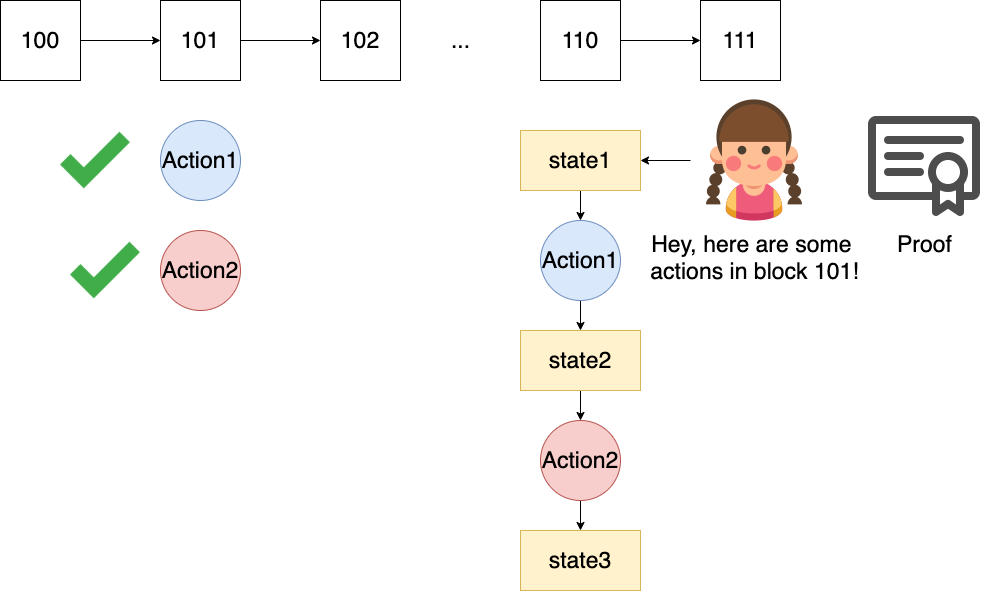

The diagram above was exported from draw.io. Its source (the exported page's mxGraphModel, read from the mxfile embedded in the PNG):
<mxGraphModel dx="1426" dy="737" grid="1" gridSize="10" guides="1" tooltips="1" connect="1" arrows="1" fold="1" page="1" pageScale="1" pageWidth="850" pageHeight="1100" math="0" shadow="0">
  <root>
    <mxCell id="0" />
    <mxCell id="1" parent="0" />
    <mxCell id="C3VXHWBAiCOrEx17Er8M-4" value="" style="edgeStyle=orthogonalEdgeStyle;rounded=0;orthogonalLoop=1;jettySize=auto;html=1;fontSize=23;" edge="1" parent="1" source="C3VXHWBAiCOrEx17Er8M-1" target="C3VXHWBAiCOrEx17Er8M-3">
      <mxGeometry relative="1" as="geometry" />
    </mxCell>
    <mxCell id="C3VXHWBAiCOrEx17Er8M-1" value="100" style="whiteSpace=wrap;html=1;aspect=fixed;fontSize=23;" vertex="1" parent="1">
      <mxGeometry x="70" y="110" width="80" height="80" as="geometry" />
    </mxCell>
    <mxCell id="C3VXHWBAiCOrEx17Er8M-8" value="" style="edgeStyle=orthogonalEdgeStyle;rounded=0;orthogonalLoop=1;jettySize=auto;html=1;fontSize=23;" edge="1" parent="1" source="C3VXHWBAiCOrEx17Er8M-3" target="C3VXHWBAiCOrEx17Er8M-7">
      <mxGeometry relative="1" as="geometry" />
    </mxCell>
    <mxCell id="C3VXHWBAiCOrEx17Er8M-3" value="101" style="whiteSpace=wrap;html=1;aspect=fixed;fontSize=23;" vertex="1" parent="1">
      <mxGeometry x="230" y="110" width="80" height="80" as="geometry" />
    </mxCell>
    <mxCell id="C3VXHWBAiCOrEx17Er8M-7" value="102" style="whiteSpace=wrap;html=1;aspect=fixed;fontSize=23;" vertex="1" parent="1">
      <mxGeometry x="390" y="110" width="80" height="80" as="geometry" />
    </mxCell>
    <mxCell id="C3VXHWBAiCOrEx17Er8M-9" value="..." style="text;html=1;align=center;verticalAlign=middle;resizable=0;points=[];autosize=1;fontSize=23;" vertex="1" parent="1">
      <mxGeometry x="515" y="135" width="30" height="30" as="geometry" />
    </mxCell>
    <mxCell id="C3VXHWBAiCOrEx17Er8M-13" value="" style="edgeStyle=orthogonalEdgeStyle;rounded=0;orthogonalLoop=1;jettySize=auto;html=1;fontSize=23;" edge="1" parent="1" source="C3VXHWBAiCOrEx17Er8M-10" target="C3VXHWBAiCOrEx17Er8M-12">
      <mxGeometry relative="1" as="geometry" />
    </mxCell>
    <mxCell id="C3VXHWBAiCOrEx17Er8M-10" value="110" style="whiteSpace=wrap;html=1;aspect=fixed;fontSize=23;" vertex="1" parent="1">
      <mxGeometry x="610" y="110" width="80" height="80" as="geometry" />
    </mxCell>
    <mxCell id="C3VXHWBAiCOrEx17Er8M-12" value="111" style="whiteSpace=wrap;html=1;aspect=fixed;fontSize=23;" vertex="1" parent="1">
      <mxGeometry x="770" y="110" width="80" height="80" as="geometry" />
    </mxCell>
    <mxCell id="C3VXHWBAiCOrEx17Er8M-54" style="edgeStyle=none;rounded=0;orthogonalLoop=1;jettySize=auto;html=1;exitX=0.5;exitY=1;exitDx=0;exitDy=0;strokeWidth=1;fontSize=23;" edge="1" parent="1" source="C3VXHWBAiCOrEx17Er8M-16" target="C3VXHWBAiCOrEx17Er8M-53">
      <mxGeometry relative="1" as="geometry" />
    </mxCell>
    <mxCell id="C3VXHWBAiCOrEx17Er8M-16" value="state1" style="rounded=0;whiteSpace=wrap;html=1;strokeWidth=1;fontSize=23;fillColor=#fff2cc;strokeColor=#d6b656;" vertex="1" parent="1">
      <mxGeometry x="590" y="240" width="120" height="60" as="geometry" />
    </mxCell>
    <mxCell id="C3VXHWBAiCOrEx17Er8M-43" value="Action1" style="ellipse;whiteSpace=wrap;html=1;aspect=fixed;strokeWidth=1;fontSize=23;fillColor=#dae8fc;strokeColor=#6c8ebf;" vertex="1" parent="1">
      <mxGeometry x="230" y="230" width="80" height="80" as="geometry" />
    </mxCell>
    <mxCell id="C3VXHWBAiCOrEx17Er8M-62" style="edgeStyle=none;rounded=0;orthogonalLoop=1;jettySize=auto;html=1;exitX=0.5;exitY=1;exitDx=0;exitDy=0;strokeWidth=1;fontSize=23;" edge="1" parent="1" source="C3VXHWBAiCOrEx17Er8M-44" target="C3VXHWBAiCOrEx17Er8M-60">
      <mxGeometry relative="1" as="geometry" />
    </mxCell>
    <mxCell id="C3VXHWBAiCOrEx17Er8M-44" value="Action2" style="ellipse;whiteSpace=wrap;html=1;aspect=fixed;strokeWidth=1;fontSize=23;fillColor=#f8cecc;strokeColor=#b85450;" vertex="1" parent="1">
      <mxGeometry x="610" y="530" width="80" height="80" as="geometry" />
    </mxCell>
    <mxCell id="C3VXHWBAiCOrEx17Er8M-45" value="" style="shape=image;html=1;verticalAlign=top;verticalLabelPosition=bottom;labelBackgroundColor=#ffffff;imageAspect=0;aspect=fixed;image=https://cdn3.iconfinder.com/data/icons/flat-actions-icons-9/512/Tick_Mark-128.png;strokeWidth=1;fontSize=23;" vertex="1" parent="1">
      <mxGeometry x="130" y="235" width="70" height="70" as="geometry" />
    </mxCell>
    <mxCell id="C3VXHWBAiCOrEx17Er8M-46" value="" style="shape=image;html=1;verticalAlign=top;verticalLabelPosition=bottom;labelBackgroundColor=#ffffff;imageAspect=0;aspect=fixed;image=https://cdn3.iconfinder.com/data/icons/flat-actions-icons-9/512/Tick_Mark-128.png;strokeWidth=1;fontSize=23;" vertex="1" parent="1">
      <mxGeometry x="140" y="345" width="70" height="70" as="geometry" />
    </mxCell>
    <mxCell id="C3VXHWBAiCOrEx17Er8M-49" style="edgeStyle=none;rounded=0;orthogonalLoop=1;jettySize=auto;html=1;exitX=0;exitY=0.5;exitDx=0;exitDy=0;strokeWidth=1;fontSize=23;" edge="1" parent="1" source="C3VXHWBAiCOrEx17Er8M-48" target="C3VXHWBAiCOrEx17Er8M-16">
      <mxGeometry relative="1" as="geometry" />
    </mxCell>
    <mxCell id="C3VXHWBAiCOrEx17Er8M-48" value="Hey, here are some &lt;br&gt;actions in block 101!" style="shape=image;html=1;verticalAlign=top;verticalLabelPosition=bottom;labelBackgroundColor=#ffffff;imageAspect=0;aspect=fixed;image=https://cdn3.iconfinder.com/data/icons/family-member-flat-happy-family-day/512/Sister-128.png;strokeWidth=1;fontSize=23;" vertex="1" parent="1">
      <mxGeometry x="760" y="206" width="128" height="128" as="geometry" />
    </mxCell>
    <mxCell id="C3VXHWBAiCOrEx17Er8M-50" value="Proof" style="shape=image;html=1;verticalAlign=top;verticalLabelPosition=bottom;labelBackgroundColor=#ffffff;imageAspect=0;aspect=fixed;image=https://cdn2.iconfinder.com/data/icons/viiva-business/32/certification-128.png;strokeWidth=1;fontSize=23;" vertex="1" parent="1">
      <mxGeometry x="930" y="206" width="128" height="128" as="geometry" />
    </mxCell>
    <mxCell id="C3VXHWBAiCOrEx17Er8M-56" style="edgeStyle=none;rounded=0;orthogonalLoop=1;jettySize=auto;html=1;exitX=0.5;exitY=1;exitDx=0;exitDy=0;entryX=0.5;entryY=0;entryDx=0;entryDy=0;strokeWidth=1;fontSize=23;" edge="1" parent="1" source="C3VXHWBAiCOrEx17Er8M-53" target="C3VXHWBAiCOrEx17Er8M-55">
      <mxGeometry relative="1" as="geometry" />
    </mxCell>
    <mxCell id="C3VXHWBAiCOrEx17Er8M-53" value="Action1" style="ellipse;whiteSpace=wrap;html=1;aspect=fixed;strokeWidth=1;fontSize=23;fillColor=#dae8fc;strokeColor=#6c8ebf;" vertex="1" parent="1">
      <mxGeometry x="610" y="330" width="80" height="80" as="geometry" />
    </mxCell>
    <mxCell id="C3VXHWBAiCOrEx17Er8M-61" style="edgeStyle=none;rounded=0;orthogonalLoop=1;jettySize=auto;html=1;exitX=0.5;exitY=1;exitDx=0;exitDy=0;entryX=0.5;entryY=0;entryDx=0;entryDy=0;strokeWidth=1;fontSize=23;" edge="1" parent="1" source="C3VXHWBAiCOrEx17Er8M-55" target="C3VXHWBAiCOrEx17Er8M-44">
      <mxGeometry relative="1" as="geometry" />
    </mxCell>
    <mxCell id="C3VXHWBAiCOrEx17Er8M-55" value="state2" style="rounded=0;whiteSpace=wrap;html=1;strokeWidth=1;fontSize=23;fillColor=#fff2cc;strokeColor=#d6b656;" vertex="1" parent="1">
      <mxGeometry x="590" y="440" width="120" height="60" as="geometry" />
    </mxCell>
    <mxCell id="C3VXHWBAiCOrEx17Er8M-60" value="state3" style="rounded=0;whiteSpace=wrap;html=1;strokeWidth=1;fontSize=23;fillColor=#fff2cc;strokeColor=#d6b656;" vertex="1" parent="1">
      <mxGeometry x="590" y="640" width="120" height="60" as="geometry" />
    </mxCell>
    <mxCell id="C3VXHWBAiCOrEx17Er8M-63" value="Action2" style="ellipse;whiteSpace=wrap;html=1;aspect=fixed;strokeWidth=1;fontSize=23;fillColor=#f8cecc;strokeColor=#b85450;" vertex="1" parent="1">
      <mxGeometry x="230" y="340" width="80" height="80" as="geometry" />
    </mxCell>
  </root>
</mxGraphModel>